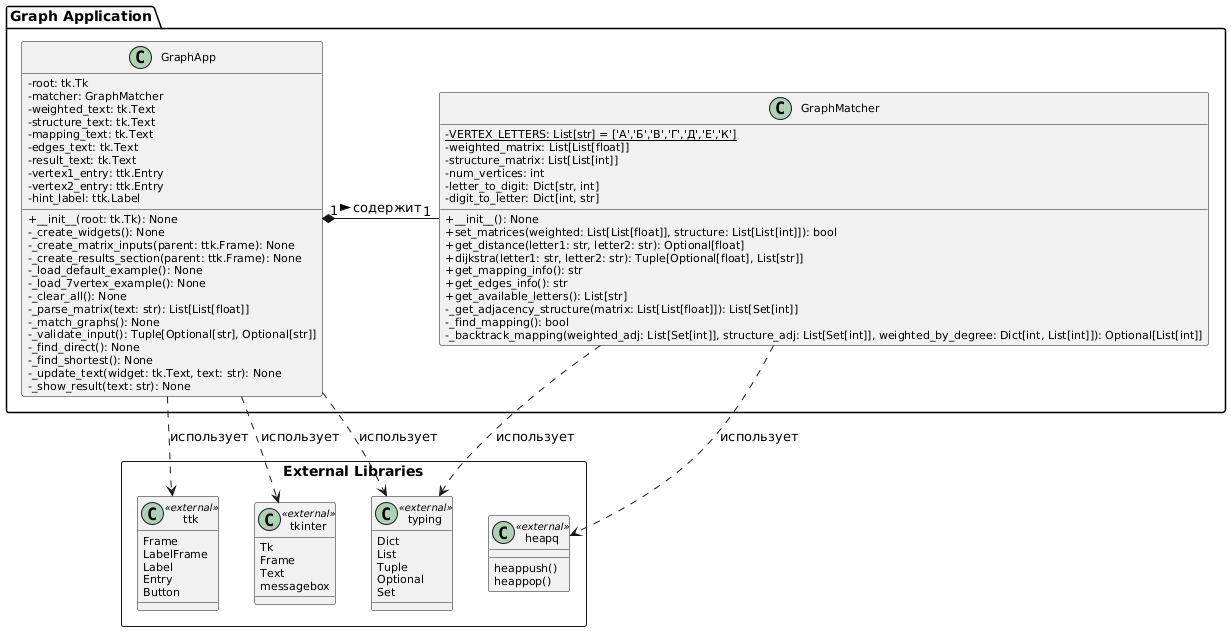

The diagram above was rendered by PlantUML. Its source (embedded in the PNG):
@startuml
skinparam classAttributeIconSize 0
skinparam classFontSize 12
skinparam classAttributeFontSize 11
skinparam classStereotypeFontSize 10

package "Graph Application" {
    
    class GraphMatcher {
        - {static} VERTEX_LETTERS: List[str] = ['А','Б','В','Г','Д','Е','К']
        - weighted_matrix: List[List[float]]
        - structure_matrix: List[List[int]]
        - num_vertices: int
        - letter_to_digit: Dict[str, int]
        - digit_to_letter: Dict[int, str]
        
        + __init__(): None
        + set_matrices(weighted: List[List[float]], structure: List[List[int]]): bool
        + get_distance(letter1: str, letter2: str): Optional[float]
        + dijkstra(letter1: str, letter2: str): Tuple[Optional[float], List[str]]
        + get_mapping_info(): str
        + get_edges_info(): str
        + get_available_letters(): List[str]
        - _get_adjacency_structure(matrix: List[List[float]]): List[Set[int]]
        - _find_mapping(): bool
        - _backtrack_mapping(weighted_adj: List[Set[int]], structure_adj: List[Set[int]], weighted_by_degree: Dict[int, List[int]]): Optional[List[int]]
    }
    
    class GraphApp {
        - root: tk.Tk
        - matcher: GraphMatcher
        - weighted_text: tk.Text
        - structure_text: tk.Text
        - mapping_text: tk.Text
        - edges_text: tk.Text
        - result_text: tk.Text
        - vertex1_entry: ttk.Entry
        - vertex2_entry: ttk.Entry
        - hint_label: ttk.Label
        
        + __init__(root: tk.Tk): None
        - _create_widgets(): None
        - _create_matrix_inputs(parent: ttk.Frame): None
        - _create_results_section(parent: ttk.Frame): None
        - _load_default_example(): None
        - _load_7vertex_example(): None
        - _clear_all(): None
        - _parse_matrix(text: str): List[List[float]]
        - _match_graphs(): None
        - _validate_input(): Tuple[Optional[str], Optional[str]]
        - _find_direct(): None
        - _find_shortest(): None
        - _update_text(widget: tk.Text, text: str): None
        - _show_result(text: str): None
    }
}

package "External Libraries" <<Rectangle>> {
    class tkinter <<external>> {
        Tk
        Frame
        Text
        messagebox
    }
    
    class ttk <<external>> {
        Frame
        LabelFrame
        Label
        Entry
        Button
    }
    
    class heapq <<external>> {
        heappush()
        heappop()
    }
    
    class typing <<external>> {
        Dict
        List
        Tuple
        Optional
        Set
    }
}

GraphApp "1" *-right- "1" GraphMatcher : содержит >
GraphApp ..> tkinter : использует
GraphApp ..> ttk : использует
GraphMatcher ..> heapq : использует
GraphMatcher ..> typing : использует
GraphApp ..> typing : использует
@enduml